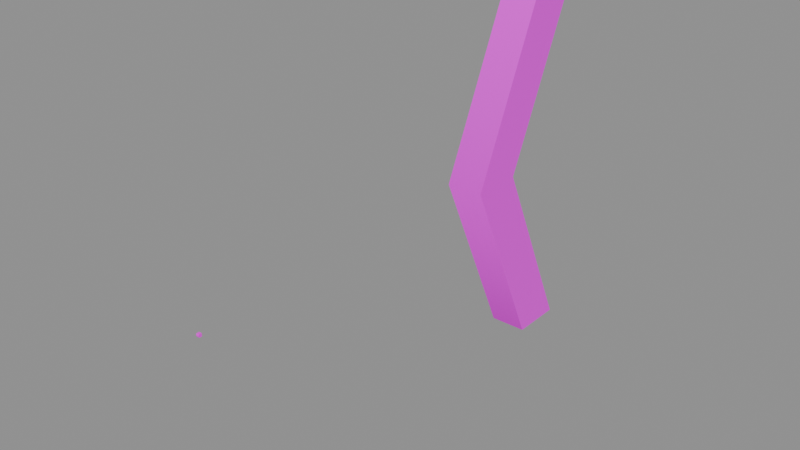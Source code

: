# Source: SET_CLASS_A.blend  (saved by Blender 5.1.30; exported with 4.5.12 LTS)
import bpy
from mathutils import Matrix  # noqa: F401  (used for matrix-valued properties, if any)

bpy.ops.wm.read_factory_settings(use_empty=True)
scene = bpy.context.scene
scene.name = 'Scene'

# ---- images (referenced by path relative to the original .blend; pixels are not part of the script)
import os
ASSET_DIR = os.environ.get("B2B_ASSET_DIR", "")  # directory of the original .blend (textures are referenced by path, not embedded)
HERE = os.path.dirname(os.path.abspath(__file__))  # packed textures are extracted next to this script under _unpacked/

def load_image(name, relpath, width, height, colorspace="sRGB"):
    """Load a texture the original file referenced (path relative to the .blend, or extracted next to this script)."""
    p = next((c for c in (os.path.join(HERE, relpath), os.path.join(ASSET_DIR, relpath)) if relpath and os.path.exists(c)), "")
    if p:
        img = bpy.data.images.load(p, check_existing=True)
        img.name = name
    else:  # same state as the original file: an image datablock whose file is absent (Cycles renders it pink)
        img = bpy.data.images.new(name, width, height)
        img.source = "FILE"
        img.filepath = "//" + (relpath or name)
    img.colorspace_settings.name = colorspace
    return img
img_buildinghologramaclass_dds = load_image('BUILDINGHOLOGRAMACLASS.DDS', 'BUILDINGHOLOGRAMACLASS__74340983.png', 1024, 1024, 'sRGB')

# ---- materials (node trees are filled in below, after node groups)
mat_buildingclassletterholo_mat = bpy.data.materials.new('BuildingClassLetterHolo_Mat')
mat_buildingclassletterholo_mat.use_transparent_shadow = False
mat_buildingclassholo_mat = bpy.data.materials.new('BuildingClassHolo_Mat')
mat_buildingclassholo_mat.use_transparent_shadow = False

# ---- material node trees
mat_buildingclassletterholo_mat.use_nodes = True; mat_buildingclassletterholo_mat.node_tree.nodes.clear()
_N = mat_buildingclassletterholo_mat.node_tree.nodes; _L = mat_buildingclassletterholo_mat.node_tree.links
n0 = _N.new('ShaderNodeOutputMaterial'); n0.name = 'Material Output'; n0.location = (500, 0)
n1 = _N.new('ShaderNodeBsdfPrincipled'); n1.name = 'Principled BSDF'; n1.location = (200, 150)
n1.inputs[2].default_value = 1.0
n2 = _N.new('ShaderNodeTexImage'); n2.name = 'Texture Image - Diffuse'; n2.location = (-600, 300)
n2.label = 'Texture Image - Diffuse'
n2.image = img_buildinghologramaclass_dds
_L.new(n2.outputs[0], n1.inputs[0])
_L.new(n1.outputs[0], n0.inputs[0])
n0.is_active_output = True
mat_buildingclassholo_mat.use_nodes = True; mat_buildingclassholo_mat.node_tree.nodes.clear()
_N = mat_buildingclassholo_mat.node_tree.nodes; _L = mat_buildingclassholo_mat.node_tree.links
n0 = _N.new('ShaderNodeOutputMaterial'); n0.name = 'Material Output'; n0.location = (500, 0)
n1 = _N.new('ShaderNodeBsdfPrincipled'); n1.name = 'Principled BSDF'; n1.location = (200, 150)
n1.inputs[2].default_value = 1.0
n2 = _N.new('ShaderNodeTexImage'); n2.name = 'Texture Image - Diffuse'; n2.location = (-600, 300)
n2.label = 'Texture Image - Diffuse'
n2.image = img_buildinghologramaclass_dds
_L.new(n2.outputs[0], n1.inputs[0])
_L.new(n1.outputs[0], n0.inputs[0])
n0.is_active_output = True

# ---- meshes
me_set_class_a = bpy.data.meshes.new('SET_CLASS_A')
me_set_class_a.from_pydata([(8.625e-05, 0.00565, -0.004997), (8.625e-05, 0.00565, -7.546e-10), (8.625e-05, -0.003387, -0.004997), (8.625e-05, -0.005649, -7.546e-10), (8.625e-05, -0.003387, 0.004997), (8.625e-05, 0.00565, 0.004997), (-0.004997, -0.003387, -0.004997), (0.004997, 0.00565, -0.004997), (0.004997, -0.003387, -0.004997), (-0.004997, 0.00565, -0.004997), (-0.004997, 0.00565, 0.004997), (0.004997, -0.003387, 0.004997), (0.004997, 0.00565, 0.004997), (-0.004997, -0.003387, 0.004997), (-0.004997, -0.003387, -0.004997), (0.004997, -0.003387, -0.004997), (-0.004997, -0.005649, 2.602e-18), (0.004997, -0.005649, 0.0), (-0.004997, -0.003387, 0.004997), (0.004997, -0.003387, 0.004997), (-0.004997, 0.00565, 0.004997), (0.004997, 0.00565, 0.004997), (-0.004997, 0.00565, 2.602e-18), (0.004997, 0.00565, 0.0), (-0.004997, 0.00565, -0.004997), (0.004997, 0.00565, -0.004997), (0.004997, 0.00565, 0.0), (0.004997, -0.003387, -0.004997), (0.004997, 0.00565, -0.004997), (0.004997, -0.005649, 0.0), (0.004997, -0.003387, 0.004997), (0.004997, 0.00565, 0.004997), (-0.004997, 0.00565, 0.004997), (-0.004997, 0.00565, 2.602e-18), (-0.004997, -0.003387, 0.004997), (-0.004997, -0.005649, 2.602e-18), (-0.004997, -0.003387, -0.004997), (-0.004997, 0.00565, -0.004997), (1.675e-05, 0.00565, 0.004997), (1.675e-05, 0.00565, -5.551e-17), (1.675e-05, -0.003387, 0.004997), (1.675e-05, -0.005649, -5.551e-17), (1.675e-05, -0.003387, -0.004997), (1.675e-05, 0.00565, -0.004997), (-0.002352, 0.00565, 0.004997), (-0.002352, 0.00565, -2.776e-17), (-0.002352, -0.003387, 0.004997), (-0.002352, -0.005649, -2.776e-17), (-0.002352, -0.003387, -0.004997), (-0.002352, 0.00565, -0.004997), (0.002675, 0.00565, 0.004997), (0.002675, 0.00565, -1.11e-16), (0.002675, -0.003387, 0.004997), (0.002675, -0.005649, -1.11e-16), (0.002675, -0.003387, -0.004997), (0.002675, 0.00565, -0.004997), (-0.002573, 0.00565, -0.004997), (-0.002573, 0.00565, -7.546e-10), (-0.002573, -0.003387, -0.004997), (-0.002573, -0.005649, -7.546e-10), (-0.002573, -0.003387, 0.004997), (-0.002573, 0.00565, 0.004997), (0.002455, 0.00565, -0.004997), (0.002455, 0.00565, -7.546e-10), (0.002455, -0.003387, -0.004997), (0.002455, -0.005649, -7.546e-10), (0.002455, -0.003387, 0.004997), (0.002455, 0.00565, 0.004997), (-0.06509, 1.443, -0.6644), (0.06509, 1.63, -0.6644), (0.06509, 1.443, -0.6644), (-0.06509, 1.63, -0.6644), (0.06509, 1.443, 0.6644), (-0.06509, 1.63, 0.6644), (-0.06509, 1.443, 0.6644), (0.06509, 1.63, 0.6644), (-0.06509, 1.443, -0.6644), (0.06509, 1.443, -0.6644), (-0.06509, 1.143, 8.882e-16), (0.06509, 1.143, 0.0), (-0.06509, 1.443, 0.6644), (0.06509, 1.443, 0.6644), (-0.06509, 1.63, -0.6644), (-0.06509, 1.329, 8.882e-16), (0.06509, 1.63, -0.6644), (0.06509, 1.329, 0.0), (-0.06509, 1.63, 0.6644), (0.06509, 1.63, 0.6644), (-0.06509, 1.63, -0.6644), (-0.06509, 1.443, -0.6644), (-0.06509, 1.329, 8.882e-16), (-0.06509, 1.143, 8.882e-16), (-0.06509, 1.443, 0.6644), (-0.06509, 1.63, 0.6644), (0.06509, 1.63, -0.6644), (0.06509, 1.329, 0.0), (0.06509, 1.443, -0.6644), (0.06509, 1.143, 0.0), (0.06509, 1.443, 0.6644), (0.06509, 1.63, 0.6644)], [], [(0, 1, 2), (2, 1, 3), (3, 1, 4), (4, 1, 5), (6, 7, 8), (9, 7, 6), (10, 11, 12), (13, 11, 10), (14, 15, 16), (16, 15, 17), (16, 17, 18), (18, 17, 19), (20, 21, 22), (22, 21, 23), (22, 23, 24), (24, 23, 25), (26, 27, 28), (29, 27, 26), (29, 26, 30), (30, 26, 31), (32, 33, 34), (34, 33, 35), (35, 33, 36), (36, 33, 37), (38, 39, 40), (40, 39, 41), (41, 39, 42), (42, 39, 43), (44, 45, 46), (46, 45, 47), (47, 45, 48), (48, 45, 49), (50, 51, 52), (52, 51, 53), (53, 51, 54), (54, 51, 55), (56, 57, 58), (58, 57, 59), (59, 57, 60), (60, 57, 61), (62, 63, 64), (64, 63, 65), (65, 63, 66), (66, 63, 67), (68, 69, 70), (71, 69, 68), (72, 73, 74), (75, 73, 72), (76, 77, 78), (78, 77, 79), (78, 79, 80), (80, 79, 81), (82, 83, 84), (84, 83, 85), (83, 86, 85), (85, 86, 87), (88, 89, 90), (90, 89, 91), (92, 90, 91), (93, 90, 92), (94, 95, 96), (96, 95, 97), (95, 98, 97), (99, 98, 95)])
me_set_class_a.polygons.foreach_set('use_smooth', [True] * 64)
me_set_class_a.polygons.foreach_set('material_index', [0, 0, 0, 0, 1, 1, 1, 1, 1, 1, 1, 1, 1, 1, 1, 1, 1, 1, 1, 1, 1, 1, 1, 1, 0, 0, 0, 0, 0, 0, 0, 0, 0, 0, 0, 0, 0, 0, 0, 0, 0, 0, 0, 0, 1, 1, 1, 1, 1, 1, 1, 1, 1, 1, 1, 1, 1, 1, 1, 1, 1, 1, 1, 1])
_uv = me_set_class_a.uv_layers.new(name='UVMap')
_uv.uv.foreach_set('vector', [0.9419, 1.0, 0.4998, 1.0, 0.9419, 0.2002, 0.9419, 0.2002, 0.4998, 1.0, 0.4998, 0.0, 0.4998, 0.0, 0.4998, 1.0, 0.05777, 0.2002, 0.05777, 0.2002, 0.4998, 1.0, 0.05777, 1.0, 0.9419, 0.2002, 0.9419, 1.0, 0.9419, 0.2002, 0.9419, 1.0, 0.9419, 1.0, 0.9419, 0.2002, 0.05777, 1.0, 0.05777, 0.2002, 0.05777, 1.0, 0.05777, 0.2002, 0.05777, 0.2002, 0.05777, 1.0, 0.9419, 0.2002, 0.9419, 0.2002, 0.4998, 0.0, 0.4998, 0.0, 0.9419, 0.2002, 0.4998, 0.0, 0.4998, 0.0, 0.4998, 0.0, 0.05777, 0.2002, 0.05777, 0.2002, 0.4998, 0.0, 0.05777, 0.2002, 0.05777, 1.0, 0.05777, 1.0, 0.4998, 1.0, 0.4998, 1.0, 0.05777, 1.0, 0.4998, 1.0, 0.4998, 1.0, 0.4998, 1.0, 0.9419, 1.0, 0.9419, 1.0, 0.4998, 1.0, 0.9419, 1.0, 0.4998, 1.0, 0.9419, 0.2002, 0.9419, 1.0, 0.4998, 0.0, 0.9419, 0.2002, 0.4998, 1.0, 0.4998, 0.0, 0.4998, 1.0, 0.05777, 0.2002, 0.05777, 0.2002, 0.4998, 1.0, 0.05777, 1.0, 0.9419, 1.0, 0.4998, 1.0, 0.9419, 0.2002, 0.9419, 0.2002, 0.4998, 1.0, 0.4998, 0.0, 0.4998, 0.0, 0.4998, 1.0, 0.05777, 0.2002, 0.05777, 0.2002, 0.4998, 1.0, 0.05777, 1.0, 0.9419, 1.0, 0.4998, 1.0, 0.9419, 0.2002, 0.9419, 0.2002, 0.4998, 1.0, 0.4998, 0.0, 0.4998, 0.0, 0.4998, 1.0, 0.05777, 0.2002, 0.05777, 0.2002, 0.4998, 1.0, 0.05777, 1.0, 0.9419, 1.0, 0.4998, 1.0, 0.9419, 0.2002, 0.9419, 0.2002, 0.4998, 1.0, 0.4998, 0.0, 0.4998, 0.0, 0.4998, 1.0, 0.05777, 0.2002, 0.05777, 0.2002, 0.4998, 1.0, 0.05777, 1.0, 0.9419, 1.0, 0.4998, 1.0, 0.9419, 0.2002, 0.9419, 0.2002, 0.4998, 1.0, 0.4998, 0.0, 0.4998, 0.0, 0.4998, 1.0, 0.05777, 0.2002, 0.05777, 0.2002, 0.4998, 1.0, 0.05777, 1.0, 0.9419, 1.0, 0.4998, 1.0, 0.9419, 0.2002, 0.9419, 0.2002, 0.4998, 1.0, 0.4998, 0.0, 0.4998, 0.0, 0.4998, 1.0, 0.05777, 0.2002, 0.05777, 0.2002, 0.4998, 1.0, 0.05777, 1.0, 0.9419, 1.0, 0.4998, 1.0, 0.9419, 0.2002, 0.9419, 0.2002, 0.4998, 1.0, 0.4998, 0.0, 0.4998, 0.0, 0.4998, 1.0, 0.05777, 0.2002, 0.05777, 0.2002, 0.4998, 1.0, 0.05777, 1.0, 0.729, 0.005371, 0.6577, 0.07764, 0.729, 0.07764, 0.6577, 0.005371, 0.6577, 0.07764, 0.729, 0.005371, 0.729, 0.07764, 0.6577, 0.005371, 0.729, 0.005371, 0.6577, 0.07764, 0.6577, 0.005371, 0.729, 0.07764, 0.729, 0.005371, 0.729, 0.07764, 0.9917, 0.005371, 0.9917, 0.005371, 0.729, 0.07764, 0.9917, 0.07764, 0.9917, 0.005371, 0.9917, 0.07764, 0.729, 0.005371, 0.729, 0.005371, 0.9917, 0.07764, 0.729, 0.07764, 0.6577, 0.005371, 0.9199, 0.005371, 0.6577, 0.07764, 0.6577, 0.07764, 0.9199, 0.005371, 0.9199, 0.07764, 0.9199, 0.005371, 0.6577, 0.005371, 0.9199, 0.07764, 0.9199, 0.07764, 0.6577, 0.005371, 0.6577, 0.07764, 0.4849, 0.9858, 0.4849, 0.9189, 0.2466, 0.8779, 0.2466, 0.8779, 0.4849, 0.9189, 0.2466, 0.811, 0.008255, 0.9189, 0.2466, 0.8779, 0.2466, 0.811, 0.008255, 0.9858, 0.2466, 0.8779, 0.008255, 0.9189, 0.9941, 0.9854, 0.7559, 0.8774, 0.9941, 0.9185, 0.9941, 0.9185, 0.7559, 0.8774, 0.7559, 0.8105, 0.7559, 0.8774, 0.5176, 0.9185, 0.7559, 0.8105, 0.5176, 0.9854, 0.5176, 0.9185, 0.7559, 0.8774])
me_set_class_a.materials.append(mat_buildingclassletterholo_mat)
me_set_class_a.materials.append(mat_buildingclassholo_mat)
me_set_class_a.update()

# ---- objects
ob_set_class_a = bpy.data.objects.new('SET_CLASS_A', me_set_class_a)

# ---- transforms, parenting, visibility, modifiers, constraints
ob_set_class_a.location = (0.0, 0.0, 0.0)
ob_set_class_a.rotation_mode = 'QUATERNION'
ob_set_class_a.rotation_quaternion = (1.0, 0.0, 0.0, 0.0)

# ---- collection membership
scene.collection.objects.link(ob_set_class_a)

# ---- scene / render settings (as saved in the file)
scene.frame_start = 1; scene.frame_end = 250; scene.frame_set(1)
scene.render.engine = 'BLENDER_EEVEE_NEXT'
scene.render.bake_bias = 0.0
scene.render.bake_samples = 0
scene.cycles.sampling_pattern = 'TABULATED_SOBOL'
scene.eevee.use_volume_custom_range = False
bpy.context.view_layer.update()

# ---- added for rendering (the .blend has no active camera and no usable light): camera, sun + grey world if the file has none
cam_auto = bpy.data.cameras.new('AutoCamera')
cam_auto.lens = 50.0
cam_auto.sensor_width = 36.0
cam_auto.clip_end = 1000.0
ob_auto_camera = bpy.data.objects.new('AutoCamera', cam_auto)
scene.collection.objects.link(ob_auto_camera)
ob_auto_camera.location = (1.95342, -1.53203, 1.56274)
ob_auto_camera.rotation_euler = (1.09748, -7.21219e-08, 0.694738)
scene.camera = ob_auto_camera
light_auto_sun = bpy.data.lights.new('AutoSun', 'SUN')
light_auto_sun.energy = 3.0
light_auto_sun.angle = 0.0523599
ob_auto_sun = bpy.data.objects.new('AutoSun', light_auto_sun)
scene.collection.objects.link(ob_auto_sun)
ob_auto_sun.rotation_euler = (0.872665, 0.174533, 0.523599)
if scene.world is None:
    world_auto = bpy.data.worlds.new('AutoWorld')
    world_auto.color = (0.3, 0.3, 0.3)
    scene.world = world_auto
bpy.context.view_layer.update()
